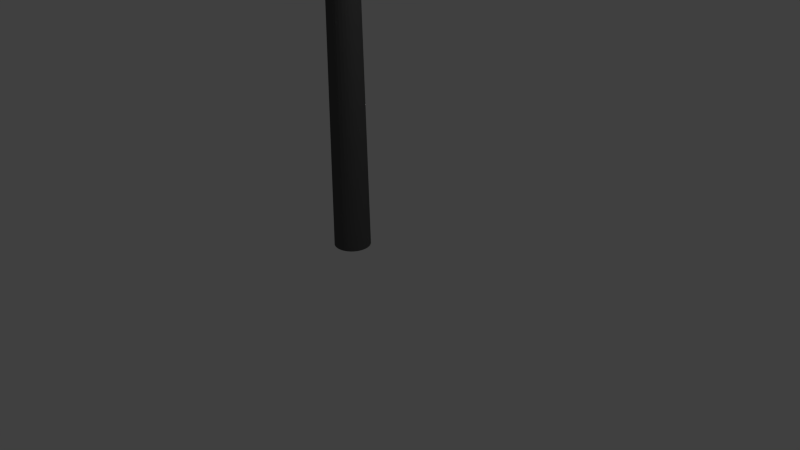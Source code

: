 # Source: Lights.blend  (saved by Blender 2.72.0; exported with 4.5.12 LTS)
import bpy
from mathutils import Matrix  # noqa: F401  (used for matrix-valued properties, if any)

bpy.ops.wm.read_factory_settings(use_empty=True)
scene = bpy.context.scene
scene.name = 'Scene'

# ---- collections
col_collection_1 = bpy.data.collections.new('Collection 1'); scene.collection.children.link(col_collection_1)

# ---- materials (node trees are filled in below, after node groups)
mat_metal = bpy.data.materials.new('Metal')
mat_metal.alpha_threshold = 0.0
mat_metal.roughness = 0.5
mat_lights = bpy.data.materials.new('LIghts')
mat_lights.alpha_threshold = 0.0
mat_lights.roughness = 0.5

# ---- material node trees
mat_metal.use_nodes = True; mat_metal.node_tree.nodes.clear()
_N = mat_metal.node_tree.nodes; _L = mat_metal.node_tree.links
n0 = _N.new('ShaderNodeOutputMaterial'); n0.name = 'Material Output'; n0.location = (300, 300)
n1 = _N.new('ShaderNodeMixShader'); n1.name = 'Mix Shader'; n1.location = (110, 300)
n1.inputs[0].default_value = 0.95
n2 = _N.new('ShaderNodeBsdfAnisotropic'); n2.name = 'Glossy BSDF'; n2.location = (-90, 300)
n2.distribution = 'GGX'
n2.inputs[0].default_value = (0.2957, 0.2957, 0.2957, 1.0)
n2.inputs[1].default_value = 0.6325
n3 = _N.new('ShaderNodeBsdfDiffuse'); n3.name = 'Diffuse BSDF'; n3.location = (-90, 300)
n3.inputs[0].default_value = (0.08714, 0.08714, 0.08714, 1.0)
_L.new(n1.outputs[0], n0.inputs[0])
_L.new(n2.outputs[0], n1.inputs[1])
_L.new(n3.outputs[0], n1.inputs[2])
n0.is_active_output = True
mat_lights.use_nodes = True; mat_lights.node_tree.nodes.clear()
_N = mat_lights.node_tree.nodes; _L = mat_lights.node_tree.links
n0 = _N.new('ShaderNodeOutputMaterial'); n0.name = 'Material Output'; n0.location = (300, 300)
n1 = _N.new('ShaderNodeEmission'); n1.name = 'Emission'; n1.location = (110, 300)
n1.inputs[0].default_value = (0.8, 0.8, 0.8, 1.0)
n1.inputs[1].default_value = 750.0
_L.new(n1.outputs[0], n0.inputs[0])
n0.is_active_output = True

# ---- world
world_world = bpy.data.worlds.new('World'); scene.world = world_world
world_world.color = (0.05088, 0.05088, 0.05088)
world_world.use_sun_shadow = False
world_world.sun_shadow_jitter_overblur = 0.0
world_world.cycles.sampling_method = 'MANUAL'
world_world.cycles.sample_map_resolution = 256

# ---- cameras
cam_camera = bpy.data.cameras.new('Camera')
cam_camera.clip_end = 100.0
cam_camera.lens = 35.0
cam_camera.sensor_width = 32.0
cam_camera.sensor_height = 18.0
cam_camera.ortho_scale = 7.314
cam_camera.dof.focus_distance = 0.0

# ---- lights
light_lamp = bpy.data.lights.new('Lamp', 'POINT')
light_lamp.transmission_factor = 0.0
light_lamp.cutoff_distance = 30.0
light_lamp.energy = 100.0
light_lamp.shadow_buffer_clip_start = 1.001
light_lamp.shadow_soft_size = 0.1
light_lamp.shadow_maximum_resolution = 0.006
light_lamp.use_absolute_resolution = True
light_lamp.cycles.use_multiple_importance_sampling = False

# ---- meshes
me_cylinder = bpy.data.meshes.new('Cylinder')
me_cylinder.from_pydata([(0.0, 1.0, -1.0), (3.99e-08, 0.6683, 38.47), (0.1951, 0.9808, -1.0), (0.1304, 0.6555, 38.47), (0.3827, 0.9239, -1.0), (0.2558, 0.6175, 38.47), (0.5556, 0.8315, -1.0), (0.3713, 0.5557, 38.47), (0.7071, 0.7071, -1.0), (0.4726, 0.4726, 38.47), (0.8315, 0.5556, -1.0), (0.5557, 0.3713, 38.47), (0.9239, 0.3827, -1.0), (0.6175, 0.2558, 38.47), (0.9808, 0.1951, -1.0), (0.6555, 0.1304, 38.47), (1.0, 7.55e-08, -1.0), (0.6683, 1.414e-07, 38.47), (0.9808, -0.1951, -1.0), (0.6555, -0.1304, 38.47), (0.9239, -0.3827, -1.0), (0.6175, -0.2558, 38.47), (0.8315, -0.5556, -1.0), (0.5557, -0.3713, 38.47), (0.7071, -0.7071, -1.0), (0.4726, -0.4726, 38.47), (0.5556, -0.8315, -1.0), (0.3713, -0.5557, 38.47), (0.3827, -0.9239, -1.0), (0.2558, -0.6175, 38.47), (0.1951, -0.9808, -1.0), (0.1304, -0.6555, 38.47), (-3.258e-07, -1.0, -1.0), (-1.779e-07, -0.6683, 38.47), (-0.1951, -0.9808, -1.0), (-0.1304, -0.6555, 38.47), (-0.3827, -0.9239, -1.0), (-0.2558, -0.6175, 38.47), (-0.5556, -0.8315, -1.0), (-0.3713, -0.5557, 38.47), (-0.7071, -0.7071, -1.0), (-0.4726, -0.4726, 38.47), (-0.8315, -0.5556, -1.0), (-0.5557, -0.3713, 38.47), (-0.9239, -0.3827, -1.0), (-0.6175, -0.2558, 38.47), (-0.9808, -0.1951, -1.0), (-0.6555, -0.1304, 38.47), (-1.0, 9.656e-07, -1.0), (-0.6683, 7.363e-07, 38.47), (-0.9808, 0.1951, -1.0), (-0.6555, 0.1304, 38.47), (-0.9239, 0.3827, -1.0), (-0.6175, 0.2558, 38.47), (-0.8315, 0.5556, -1.0), (-0.5557, 0.3713, 38.47), (-0.7071, 0.7071, -1.0), (-0.4726, 0.4726, 38.47), (-0.5556, 0.8315, -1.0), (-0.3713, 0.5557, 38.47), (-0.3827, 0.9239, -1.0), (-0.2558, 0.6175, 38.47), (-0.1951, 0.9808, -1.0), (-0.1304, 0.6555, 38.47)], [], [(0, 1, 3, 2), (2, 3, 5, 4), (4, 5, 7, 6), (6, 7, 9, 8), (8, 9, 11, 10), (10, 11, 13, 12), (12, 13, 15, 14), (14, 15, 17, 16), (16, 17, 19, 18), (18, 19, 21, 20), (20, 21, 23, 22), (22, 23, 25, 24), (24, 25, 27, 26), (26, 27, 29, 28), (28, 29, 31, 30), (30, 31, 33, 32), (32, 33, 35, 34), (34, 35, 37, 36), (36, 37, 39, 38), (38, 39, 41, 40), (40, 41, 43, 42), (42, 43, 45, 44), (44, 45, 47, 46), (46, 47, 49, 48), (48, 49, 51, 50), (50, 51, 53, 52), (52, 53, 55, 54), (54, 55, 57, 56), (56, 57, 59, 58), (58, 59, 61, 60), (60, 61, 63, 62), (62, 63, 1, 0)])
me_cylinder.materials.append(mat_metal)
me_cylinder.use_remesh_preserve_volume = False
me_cylinder.use_remesh_preserve_attributes = False
me_cylinder.use_mirror_vertex_groups = False
me_cylinder.update()
me_sphere_002 = bpy.data.meshes.new('Sphere.002')
me_sphere_002.from_pydata([(-1.944, -1.562, 1.322), (-2.269, -1.562, 1.105), (-2.486, -1.562, 0.7805), (-2.562, -1.562, 0.3978), (-2.486, -1.562, 0.01513), (-2.269, -1.562, -0.3093), (-1.944, -1.562, -0.5261), (-1.832, -1.291, 1.322), (-2.062, -1.062, 1.105), (-2.215, -0.9085, 0.7805), (-2.269, -0.8547, 0.3978), (-2.215, -0.9085, 0.01513), (-2.062, -1.062, -0.3093), (-1.832, -1.291, -0.5261), (-1.562, -1.179, 1.322), (-1.562, -0.8547, 1.105), (-1.562, -0.638, 0.7805), (-1.562, -0.5618, 0.3978), (-1.562, -0.638, 0.01513), (-1.562, -0.8547, -0.3093), (-1.562, -1.179, -0.5261), (-1.562, -1.562, 1.398), (-1.291, -1.291, 1.322), (-1.062, -1.062, 1.105), (-0.9084, -0.9085, 0.7805), (-0.8545, -0.8547, 0.3978), (-0.9084, -0.9085, 0.01513), (-1.062, -1.062, -0.3093), (-1.291, -1.291, -0.5261), (-1.179, -1.562, 1.322), (-0.8545, -1.562, 1.105), (-0.6378, -1.562, 0.7805), (-0.5616, -1.562, 0.3978), (-0.6378, -1.562, 0.01513), (-0.8545, -1.562, -0.3093), (-1.179, -1.562, -0.5261), (-1.562, -1.562, -0.6022), (-1.291, -1.832, 1.322), (-1.062, -2.062, 1.105), (-0.9084, -2.215, 0.7805), (-0.8545, -2.269, 0.3978), (-0.9084, -2.215, 0.01513), (-1.062, -2.062, -0.3093), (-1.291, -1.832, -0.5261), (-1.562, -1.945, 1.322), (-1.562, -2.269, 1.105), (-1.562, -2.486, 0.7805), (-1.562, -2.562, 0.3978), (-1.562, -2.486, 0.01513), (-1.562, -2.269, -0.3093), (-1.562, -1.945, -0.5261), (-1.832, -1.832, 1.322), (-2.062, -2.062, 1.105), (-2.215, -2.215, 0.7805), (-2.269, -2.269, 0.3978), (-2.215, -2.215, 0.01513), (-2.062, -2.062, -0.3093), (-1.832, -1.832, -0.5261), (-1.944, 1.57, 1.322), (-2.269, 1.57, 1.105), (-2.486, 1.57, 0.7805), (-2.562, 1.57, 0.3978), (-2.486, 1.57, 0.01513), (-2.269, 1.57, -0.3093), (-1.944, 1.57, -0.5261), (-1.832, 1.84, 1.322), (-2.062, 2.07, 1.105), (-2.215, 2.223, 0.7805), (-2.269, 2.277, 0.3978), (-2.215, 2.223, 0.01513), (-2.062, 2.07, -0.3093), (-1.832, 1.84, -0.5261), (-1.562, 1.952, 1.322), (-1.562, 2.277, 1.105), (-1.562, 2.494, 0.7805), (-1.562, 2.57, 0.3978), (-1.562, 2.494, 0.01513), (-1.562, 2.277, -0.3093), (-1.562, 1.952, -0.5261), (-1.562, 1.57, 1.398), (-1.291, 1.84, 1.322), (-1.062, 2.07, 1.105), (-0.9084, 2.223, 0.7805), (-0.8545, 2.277, 0.3978), (-0.9084, 2.223, 0.01513), (-1.062, 2.07, -0.3093), (-1.291, 1.84, -0.5261), (-1.179, 1.57, 1.322), (-0.8545, 1.57, 1.105), (-0.6378, 1.57, 0.7805), (-0.5617, 1.57, 0.3978), (-0.6378, 1.57, 0.01513), (-0.8545, 1.57, -0.3093), (-1.179, 1.57, -0.5261), (-1.562, 1.57, -0.6022), (-1.291, 1.299, 1.322), (-1.062, 1.07, 1.105), (-0.9084, 0.9164, 0.7805), (-0.8545, 0.8626, 0.3978), (-0.9084, 0.9164, 0.01513), (-1.062, 1.07, -0.3093), (-1.291, 1.299, -0.5261), (-1.562, 1.187, 1.322), (-1.562, 0.8626, 1.105), (-1.562, 0.6458, 0.7805), (-1.562, 0.5697, 0.3978), (-1.562, 0.6458, 0.01513), (-1.562, 0.8626, -0.3093), (-1.562, 1.187, -0.5261), (-1.832, 1.299, 1.322), (-2.062, 1.07, 1.105), (-2.215, 0.9164, 0.7805), (-2.269, 0.8626, 0.3978), (-2.215, 0.9164, 0.01513), (-2.062, 1.07, -0.3093), (-1.832, 1.299, -0.5261), (1.205, 1.57, 1.322), (0.8801, 1.57, 1.105), (0.6634, 1.57, 0.7805), (0.5872, 1.57, 0.3978), (0.6634, 1.57, 0.01513), (0.8801, 1.57, -0.3093), (1.205, 1.57, -0.5261), (1.317, 1.84, 1.322), (1.087, 2.07, 1.105), (0.934, 2.223, 0.7805), (0.8801, 2.277, 0.3978), (0.934, 2.223, 0.01513), (1.087, 2.07, -0.3093), (1.317, 1.84, -0.5261), (1.587, 1.952, 1.322), (1.587, 2.277, 1.105), (1.587, 2.494, 0.7805), (1.587, 2.57, 0.3978), (1.587, 2.494, 0.01513), (1.587, 2.277, -0.3093), (1.587, 1.952, -0.5261), (1.587, 1.57, 1.398), (1.858, 1.84, 1.322), (2.087, 2.07, 1.105), (2.241, 2.223, 0.7805), (2.294, 2.277, 0.3978), (2.241, 2.223, 0.01513), (2.087, 2.07, -0.3093), (1.858, 1.84, -0.5261), (1.97, 1.57, 1.322), (2.294, 1.57, 1.105), (2.511, 1.57, 0.7805), (2.587, 1.57, 0.3978), (2.511, 1.57, 0.01513), (2.294, 1.57, -0.3093), (1.97, 1.57, -0.5261), (1.587, 1.57, -0.6022), (1.858, 1.299, 1.322), (2.087, 1.07, 1.105), (2.241, 0.9164, 0.7805), (2.294, 0.8626, 0.3978), (2.241, 0.9164, 0.01513), (2.087, 1.07, -0.3093), (1.858, 1.299, -0.5261), (1.587, 1.187, 1.322), (1.587, 0.8626, 1.105), (1.587, 0.6458, 0.7805), (1.587, 0.5697, 0.3978), (1.587, 0.6458, 0.01513), (1.587, 0.8626, -0.3093), (1.587, 1.187, -0.5261), (1.317, 1.299, 1.322), (1.087, 1.07, 1.105), (0.934, 0.9164, 0.7805), (0.8801, 0.8626, 0.3978), (0.934, 0.9164, 0.01513), (1.087, 1.07, -0.3093), (1.317, 1.299, -0.5261), (1.205, -1.561, 1.322), (0.8801, -1.561, 1.105), (0.6634, -1.561, 0.7805), (0.5873, -1.561, 0.3978), (0.6634, -1.561, 0.01513), (0.8801, -1.561, -0.3093), (1.205, -1.561, -0.5261), (1.317, -1.29, 1.322), (1.087, -1.061, 1.105), (0.934, -0.9074, 0.7805), (0.8801, -0.8536, 0.3978), (0.934, -0.9074, 0.01513), (1.087, -1.061, -0.3093), (1.317, -1.29, -0.5261), (1.587, -1.178, 1.322), (1.587, -0.8536, 1.105), (1.587, -0.6368, 0.7805), (1.587, -0.5607, 0.3978), (1.587, -0.6368, 0.01513), (1.587, -0.8536, -0.3093), (1.587, -1.178, -0.5261), (1.587, -1.561, 1.398), (1.858, -1.29, 1.322), (2.087, -1.061, 1.105), (2.241, -0.9074, 0.7805), (2.294, -0.8536, 0.3978), (2.241, -0.9074, 0.01513), (2.087, -1.061, -0.3093), (1.858, -1.29, -0.5261), (1.97, -1.561, 1.322), (2.294, -1.561, 1.105), (2.511, -1.561, 0.7805), (2.587, -1.561, 0.3978), (2.511, -1.561, 0.01513), (2.294, -1.561, -0.3093), (1.97, -1.561, -0.5261), (1.587, -1.561, -0.6022), (1.858, -1.831, 1.322), (2.087, -2.061, 1.105), (2.241, -2.214, 0.7805), (2.294, -2.268, 0.3978), (2.241, -2.214, 0.01513), (2.087, -2.061, -0.3093), (1.858, -1.831, -0.5261), (1.587, -1.943, 1.322), (1.587, -2.268, 1.105), (1.587, -2.485, 0.7805), (1.587, -2.561, 0.3978), (1.587, -2.485, 0.01513), (1.587, -2.268, -0.3093), (1.587, -1.943, -0.5261), (1.317, -1.831, 1.322), (1.087, -2.061, 1.105), (0.934, -2.214, 0.7805), (0.8801, -2.268, 0.3978), (0.934, -2.214, 0.01513), (1.087, -2.061, -0.3093), (1.317, -1.831, -0.5261), (-2.885, -2.836, -0.3506), (2.853, -2.836, -0.3506), (-2.885, 2.901, -0.3506), (2.853, 2.901, -0.3506), (-2.885, -2.836, -0.1308), (2.853, -2.836, -0.1308), (-2.885, 2.901, -0.1308), (2.853, 2.901, -0.1308), (-1.599, -0.536, -1.394), (-1.599, -0.536, 0.6927), (-1.395, -0.556, -1.394), (-1.395, -0.556, 0.6927), (-1.2, -0.6154, -1.394), (-1.2, -0.6154, 0.6927), (-1.019, -0.7118, -1.394), (-1.019, -0.7118, 0.6927), (-0.8612, -0.8415, -1.394), (-0.8612, -0.8415, 0.6927), (-0.7314, -0.9996, -1.394), (-0.7314, -0.9996, 0.6927), (-0.635, -1.18, -1.394), (-0.635, -1.18, 0.6927), (-0.5757, -1.376, -1.394), (-0.5757, -1.376, 0.6927), (-0.5556, -1.579, -1.394), (-0.5556, -1.579, 0.6927), (-0.5757, -1.783, -1.394), (-0.5757, -1.783, 0.6927), (-0.635, -1.978, -1.394), (-0.635, -1.978, 0.6927), (-0.7314, -2.159, -1.394), (-0.7314, -2.159, 0.6927), (-0.8612, -2.317, -1.394), (-0.8612, -2.317, 0.6927), (-1.019, -2.447, -1.394), (-1.019, -2.447, 0.6927), (-1.2, -2.543, -1.394), (-1.2, -2.543, 0.6927), (-1.395, -2.602, -1.394), (-1.395, -2.602, 0.6927), (-1.599, -2.622, -1.394), (-1.599, -2.622, 0.6927), (-1.802, -2.602, -1.394), (-1.802, -2.602, 0.6927), (-1.998, -2.543, -1.394), (-1.998, -2.543, 0.6927), (-2.178, -2.447, -1.394), (-2.178, -2.447, 0.6927), (-2.337, -2.317, -1.394), (-2.337, -2.317, 0.6927), (-2.466, -2.159, -1.394), (-2.466, -2.159, 0.6927), (-2.563, -1.978, -1.394), (-2.563, -1.978, 0.6927), (-2.622, -1.783, -1.394), (-2.622, -1.783, 0.6927), (-2.642, -1.579, -1.394), (-2.642, -1.579, 0.6927), (-2.622, -1.376, -1.394), (-2.622, -1.376, 0.6927), (-2.563, -1.18, -1.394), (-2.563, -1.18, 0.6927), (-2.466, -0.9996, -1.394), (-2.466, -0.9996, 0.6927), (-2.337, -0.8415, -1.394), (-2.337, -0.8415, 0.6927), (-2.178, -0.7118, -1.394), (-2.178, -0.7118, 0.6927), (-1.998, -0.6154, -1.394), (-1.998, -0.6154, 0.6927), (-1.802, -0.556, -1.394), (-1.802, -0.556, 0.6927), (-1.58, 2.594, -1.394), (-1.58, 2.594, 0.6927), (-1.377, 2.574, -1.394), (-1.377, 2.574, 0.6927), (-1.181, 2.515, -1.394), (-1.181, 2.515, 0.6927), (-1.001, 2.419, -1.394), (-1.001, 2.419, 0.6927), (-0.8427, 2.289, -1.394), (-0.8427, 2.289, 0.6927), (-0.7129, 2.131, -1.394), (-0.7129, 2.131, 0.6927), (-0.6165, 1.95, -1.394), (-0.6165, 1.95, 0.6927), (-0.5571, 1.755, -1.394), (-0.5571, 1.755, 0.6927), (-0.5371, 1.551, -1.394), (-0.5371, 1.551, 0.6927), (-0.5571, 1.348, -1.394), (-0.5571, 1.348, 0.6927), (-0.6165, 1.152, -1.394), (-0.6165, 1.152, 0.6927), (-0.7129, 0.9716, -1.394), (-0.7129, 0.9716, 0.6927), (-0.8427, 0.8135, -1.394), (-0.8427, 0.8135, 0.6927), (-1.001, 0.6838, -1.394), (-1.001, 0.6838, 0.6927), (-1.181, 0.5874, -1.394), (-1.181, 0.5874, 0.6927), (-1.377, 0.528, -1.394), (-1.377, 0.528, 0.6927), (-1.58, 0.508, -1.394), (-1.58, 0.508, 0.6927), (-1.784, 0.528, -1.394), (-1.784, 0.528, 0.6927), (-1.98, 0.5874, -1.394), (-1.98, 0.5874, 0.6927), (-2.16, 0.6838, -1.394), (-2.16, 0.6838, 0.6927), (-2.318, 0.8135, -1.394), (-2.318, 0.8135, 0.6927), (-2.448, 0.9716, -1.394), (-2.448, 0.9716, 0.6927), (-2.544, 1.152, -1.394), (-2.544, 1.152, 0.6927), (-2.604, 1.348, -1.394), (-2.604, 1.348, 0.6927), (-2.624, 1.551, -1.394), (-2.624, 1.551, 0.6927), (-2.604, 1.755, -1.394), (-2.604, 1.755, 0.6927), (-2.544, 1.95, -1.394), (-2.544, 1.95, 0.6927), (-2.448, 2.131, -1.394), (-2.448, 2.131, 0.6927), (-2.318, 2.289, -1.394), (-2.318, 2.289, 0.6927), (-2.16, 2.419, -1.394), (-2.16, 2.419, 0.6927), (-1.98, 2.515, -1.394), (-1.98, 2.515, 0.6927), (-1.784, 2.574, -1.394), (-1.784, 2.574, 0.6927), (1.569, 2.594, -1.394), (1.569, 2.594, 0.6927), (1.772, 2.574, -1.394), (1.772, 2.574, 0.6927), (1.968, 2.515, -1.394), (1.968, 2.515, 0.6927), (2.148, 2.419, -1.394), (2.148, 2.419, 0.6927), (2.306, 2.289, -1.394), (2.306, 2.289, 0.6927), (2.436, 2.131, -1.394), (2.436, 2.131, 0.6927), (2.532, 1.95, -1.394), (2.532, 1.95, 0.6927), (2.592, 1.755, -1.394), (2.592, 1.755, 0.6927), (2.612, 1.551, -1.394), (2.612, 1.551, 0.6927), (2.592, 1.348, -1.394), (2.592, 1.348, 0.6927), (2.532, 1.152, -1.394), (2.532, 1.152, 0.6927), (2.436, 0.9716, -1.394), (2.436, 0.9716, 0.6927), (2.306, 0.8135, -1.394), (2.306, 0.8135, 0.6927), (2.148, 0.6838, -1.394), (2.148, 0.6838, 0.6927), (1.968, 0.5874, -1.394), (1.968, 0.5874, 0.6927), (1.772, 0.528, -1.394), (1.772, 0.528, 0.6927), (1.569, 0.508, -1.394), (1.569, 0.508, 0.6927), (1.365, 0.528, -1.394), (1.365, 0.528, 0.6927), (1.169, 0.5874, -1.394), (1.169, 0.5874, 0.6927), (0.989, 0.6838, -1.394), (0.989, 0.6838, 0.6927), (0.8309, 0.8135, -1.394), (0.8309, 0.8135, 0.6927), (0.7012, 0.9716, -1.394), (0.7012, 0.9716, 0.6927), (0.6048, 1.152, -1.394), (0.6048, 1.152, 0.6927), (0.5454, 1.348, -1.394), (0.5454, 1.348, 0.6927), (0.5254, 1.551, -1.394), (0.5254, 1.551, 0.6927), (0.5454, 1.755, -1.394), (0.5454, 1.755, 0.6927), (0.6048, 1.95, -1.394), (0.6048, 1.95, 0.6927), (0.7012, 2.131, -1.394), (0.7012, 2.131, 0.6927), (0.8309, 2.289, -1.394), (0.8309, 2.289, 0.6927), (0.989, 2.419, -1.394), (0.989, 2.419, 0.6927), (1.169, 2.515, -1.394), (1.169, 2.515, 0.6927), (1.365, 2.574, -1.394), (1.365, 2.574, 0.6927), (1.569, -0.5175, -1.394), (1.569, -0.5175, 0.6927), (1.772, -0.5375, -1.394), (1.772, -0.5375, 0.6927), (1.968, -0.5969, -1.394), (1.968, -0.5969, 0.6927), (2.148, -0.6933, -1.394), (2.148, -0.6933, 0.6927), (2.306, -0.823, -1.394), (2.306, -0.823, 0.6927), (2.436, -0.9811, -1.394), (2.436, -0.9811, 0.6927), (2.532, -1.161, -1.394), (2.532, -1.161, 0.6927), (2.592, -1.357, -1.394), (2.592, -1.357, 0.6927), (2.612, -1.561, -1.394), (2.612, -1.561, 0.6927), (2.592, -1.764, -1.394), (2.592, -1.764, 0.6927), (2.532, -1.96, -1.394), (2.532, -1.96, 0.6927), (2.436, -2.14, -1.394), (2.436, -2.14, 0.6927), (2.306, -2.298, -1.394), (2.306, -2.298, 0.6927), (2.148, -2.428, -1.394), (2.148, -2.428, 0.6927), (1.968, -2.525, -1.394), (1.968, -2.525, 0.6927), (1.772, -2.584, -1.394), (1.772, -2.584, 0.6927), (1.569, -2.604, -1.394), (1.569, -2.604, 0.6927), (1.365, -2.584, -1.394), (1.365, -2.584, 0.6927), (1.169, -2.525, -1.394), (1.169, -2.525, 0.6927), (0.989, -2.428, -1.394), (0.989, -2.428, 0.6927), (0.8309, -2.298, -1.394), (0.8309, -2.298, 0.6927), (0.7012, -2.14, -1.394), (0.7012, -2.14, 0.6927), (0.6048, -1.96, -1.394), (0.6048, -1.96, 0.6927), (0.5454, -1.764, -1.394), (0.5454, -1.764, 0.6927), (0.5254, -1.561, -1.394), (0.5254, -1.561, 0.6927), (0.5454, -1.357, -1.394), (0.5454, -1.357, 0.6927), (0.6048, -1.161, -1.394), (0.6048, -1.161, 0.6927), (0.7012, -0.9811, -1.394), (0.7012, -0.9811, 0.6927), (0.8309, -0.823, -1.394), (0.8309, -0.823, 0.6927), (0.989, -0.6933, -1.394), (0.989, -0.6933, 0.6927), (1.169, -0.5969, -1.394), (1.169, -0.5969, 0.6927), (1.365, -0.5375, -1.394), (1.365, -0.5375, 0.6927), (-2.885, -2.836, -0.3506), (2.853, -2.836, -0.3506), (-2.885, 2.901, -0.3506), (2.853, 2.901, -0.3506), (-2.885, -2.836, -0.1308), (2.853, -2.836, -0.1308), (-2.885, 2.901, -0.1308), (2.853, 2.901, -0.1308), (-2.885, -2.836, -0.3506), (2.853, -2.836, -0.3506), (-2.885, 2.901, -0.3506), (2.853, 2.901, -0.3506), (-2.885, -2.836, -0.1308), (2.853, -2.836, -0.1308), (-2.885, 2.901, -0.1308), (2.853, 2.901, -0.1308), (-3.63, -3.581, 1.612), (3.598, -3.581, 1.612), (-3.63, 3.646, 1.612), (3.597, 3.646, 1.612), (-3.63, -3.581, 1.889), (3.598, -3.581, 1.889), (-3.63, 3.646, 1.889), (3.597, 3.646, 1.889), (2.898, -2.82, -2.449), (2.898, 2.917, -2.449), (2.898, 2.917, -0.2451), (2.898, -2.82, -0.2451), (-2.84, -2.82, -2.449), (-2.84, 2.917, -2.449), (-2.84, 2.917, -0.2451), (-2.84, -2.82, -0.2451)], [], [(6, 5, 12, 13), (5, 4, 11, 12), (4, 3, 10, 11), (3, 2, 9, 10), (2, 1, 8, 9), (1, 0, 7, 8), (13, 12, 19, 20), (12, 11, 18, 19), (11, 10, 17, 18), (10, 9, 16, 17), (9, 8, 15, 16), (8, 7, 14, 15), (20, 19, 27, 28), (19, 18, 26, 27), (18, 17, 25, 26), (17, 16, 24, 25), (16, 15, 23, 24), (15, 14, 22, 23), (28, 27, 34, 35), (27, 26, 33, 34), (26, 25, 32, 33), (25, 24, 31, 32), (24, 23, 30, 31), (23, 22, 29, 30), (35, 34, 42, 43), (34, 33, 41, 42), (33, 32, 40, 41), (32, 31, 39, 40), (31, 30, 38, 39), (30, 29, 37, 38), (43, 42, 49, 50), (42, 41, 48, 49), (41, 40, 47, 48), (40, 39, 46, 47), (39, 38, 45, 46), (38, 37, 44, 45), (50, 49, 56, 57), (49, 48, 55, 56), (48, 47, 54, 55), (47, 46, 53, 54), (46, 45, 52, 53), (45, 44, 51, 52), (36, 6, 13), (0, 21, 7), (36, 13, 20), (7, 21, 14), (36, 20, 28), (14, 21, 22), (36, 28, 35), (22, 21, 29), (36, 35, 43), (29, 21, 37), (36, 43, 50), (37, 21, 44), (36, 50, 57), (44, 21, 51), (36, 57, 6), (57, 56, 5, 6), (56, 55, 4, 5), (55, 54, 3, 4), (54, 53, 2, 3), (53, 52, 1, 2), (52, 51, 0, 1), (51, 21, 0), (64, 63, 70, 71), (63, 62, 69, 70), (62, 61, 68, 69), (61, 60, 67, 68), (60, 59, 66, 67), (59, 58, 65, 66), (71, 70, 77, 78), (70, 69, 76, 77), (69, 68, 75, 76), (68, 67, 74, 75), (67, 66, 73, 74), (66, 65, 72, 73), (78, 77, 85, 86), (77, 76, 84, 85), (76, 75, 83, 84), (75, 74, 82, 83), (74, 73, 81, 82), (73, 72, 80, 81), (86, 85, 92, 93), (85, 84, 91, 92), (84, 83, 90, 91), (83, 82, 89, 90), (82, 81, 88, 89), (81, 80, 87, 88), (93, 92, 100, 101), (92, 91, 99, 100), (91, 90, 98, 99), (90, 89, 97, 98), (89, 88, 96, 97), (88, 87, 95, 96), (101, 100, 107, 108), (100, 99, 106, 107), (99, 98, 105, 106), (98, 97, 104, 105), (97, 96, 103, 104), (96, 95, 102, 103), (108, 107, 114, 115), (107, 106, 113, 114), (106, 105, 112, 113), (105, 104, 111, 112), (104, 103, 110, 111), (103, 102, 109, 110), (94, 64, 71), (58, 79, 65), (94, 71, 78), (65, 79, 72), (94, 78, 86), (72, 79, 80), (94, 86, 93), (80, 79, 87), (94, 93, 101), (87, 79, 95), (94, 101, 108), (95, 79, 102), (94, 108, 115), (102, 79, 109), (94, 115, 64), (115, 114, 63, 64), (114, 113, 62, 63), (113, 112, 61, 62), (112, 111, 60, 61), (111, 110, 59, 60), (110, 109, 58, 59), (109, 79, 58), (122, 121, 128, 129), (121, 120, 127, 128), (120, 119, 126, 127), (119, 118, 125, 126), (118, 117, 124, 125), (117, 116, 123, 124), (129, 128, 135, 136), (128, 127, 134, 135), (127, 126, 133, 134), (126, 125, 132, 133), (125, 124, 131, 132), (124, 123, 130, 131), (136, 135, 143, 144), (135, 134, 142, 143), (134, 133, 141, 142), (133, 132, 140, 141), (132, 131, 139, 140), (131, 130, 138, 139), (144, 143, 150, 151), (143, 142, 149, 150), (142, 141, 148, 149), (141, 140, 147, 148), (140, 139, 146, 147), (139, 138, 145, 146), (151, 150, 158, 159), (150, 149, 157, 158), (149, 148, 156, 157), (148, 147, 155, 156), (147, 146, 154, 155), (146, 145, 153, 154), (159, 158, 165, 166), (158, 157, 164, 165), (157, 156, 163, 164), (156, 155, 162, 163), (155, 154, 161, 162), (154, 153, 160, 161), (166, 165, 172, 173), (165, 164, 171, 172), (164, 163, 170, 171), (163, 162, 169, 170), (162, 161, 168, 169), (161, 160, 167, 168), (152, 122, 129), (116, 137, 123), (152, 129, 136), (123, 137, 130), (152, 136, 144), (130, 137, 138), (152, 144, 151), (138, 137, 145), (152, 151, 159), (145, 137, 153), (152, 159, 166), (153, 137, 160), (152, 166, 173), (160, 137, 167), (152, 173, 122), (173, 172, 121, 122), (172, 171, 120, 121), (171, 170, 119, 120), (170, 169, 118, 119), (169, 168, 117, 118), (168, 167, 116, 117), (167, 137, 116), (180, 179, 186, 187), (179, 178, 185, 186), (178, 177, 184, 185), (177, 176, 183, 184), (176, 175, 182, 183), (175, 174, 181, 182), (187, 186, 193, 194), (186, 185, 192, 193), (185, 184, 191, 192), (184, 183, 190, 191), (183, 182, 189, 190), (182, 181, 188, 189), (194, 193, 201, 202), (193, 192, 200, 201), (192, 191, 199, 200), (191, 190, 198, 199), (190, 189, 197, 198), (189, 188, 196, 197), (202, 201, 208, 209), (201, 200, 207, 208), (200, 199, 206, 207), (199, 198, 205, 206), (198, 197, 204, 205), (197, 196, 203, 204), (209, 208, 216, 217), (208, 207, 215, 216), (207, 206, 214, 215), (206, 205, 213, 214), (205, 204, 212, 213), (204, 203, 211, 212), (217, 216, 223, 224), (216, 215, 222, 223), (215, 214, 221, 222), (214, 213, 220, 221), (213, 212, 219, 220), (212, 211, 218, 219), (224, 223, 230, 231), (223, 222, 229, 230), (222, 221, 228, 229), (221, 220, 227, 228), (220, 219, 226, 227), (219, 218, 225, 226), (210, 180, 187), (174, 195, 181), (210, 187, 194), (181, 195, 188), (210, 194, 202), (188, 195, 196), (210, 202, 209), (196, 195, 203), (210, 209, 217), (203, 195, 211), (210, 217, 224), (211, 195, 218), (210, 224, 231), (218, 195, 225), (210, 231, 180), (231, 230, 179, 180), (230, 229, 178, 179), (229, 228, 177, 178), (228, 227, 176, 177), (227, 226, 175, 176), (226, 225, 174, 175), (225, 195, 174), (232, 234, 235, 233), (236, 237, 239, 238), (236, 238, 502, 500), (237, 236, 500, 501), (239, 237, 501, 503), (238, 239, 503, 502), (240, 241, 243, 242), (242, 243, 245, 244), (244, 245, 247, 246), (246, 247, 249, 248), (248, 249, 251, 250), (250, 251, 253, 252), (252, 253, 255, 254), (254, 255, 257, 256), (256, 257, 259, 258), (258, 259, 261, 260), (260, 261, 263, 262), (262, 263, 265, 264), (264, 265, 267, 266), (266, 267, 269, 268), (268, 269, 271, 270), (270, 271, 273, 272), (272, 273, 275, 274), (274, 275, 277, 276), (276, 277, 279, 278), (278, 279, 281, 280), (280, 281, 283, 282), (282, 283, 285, 284), (284, 285, 287, 286), (286, 287, 289, 288), (288, 289, 291, 290), (290, 291, 293, 292), (292, 293, 295, 294), (294, 295, 297, 296), (296, 297, 299, 298), (298, 299, 301, 300), (300, 301, 303, 302), (302, 303, 241, 240), (304, 305, 307, 306), (306, 307, 309, 308), (308, 309, 311, 310), (310, 311, 313, 312), (312, 313, 315, 314), (314, 315, 317, 316), (316, 317, 319, 318), (318, 319, 321, 320), (320, 321, 323, 322), (322, 323, 325, 324), (324, 325, 327, 326), (326, 327, 329, 328), (328, 329, 331, 330), (330, 331, 333, 332), (332, 333, 335, 334), (334, 335, 337, 336), (336, 337, 339, 338), (338, 339, 341, 340), (340, 341, 343, 342), (342, 343, 345, 344), (344, 345, 347, 346), (346, 347, 349, 348), (348, 349, 351, 350), (350, 351, 353, 352), (352, 353, 355, 354), (354, 355, 357, 356), (356, 357, 359, 358), (358, 359, 361, 360), (360, 361, 363, 362), (362, 363, 365, 364), (364, 365, 367, 366), (366, 367, 305, 304), (368, 369, 371, 370), (370, 371, 373, 372), (372, 373, 375, 374), (374, 375, 377, 376), (376, 377, 379, 378), (378, 379, 381, 380), (380, 381, 383, 382), (382, 383, 385, 384), (384, 385, 387, 386), (386, 387, 389, 388), (388, 389, 391, 390), (390, 391, 393, 392), (392, 393, 395, 394), (394, 395, 397, 396), (396, 397, 399, 398), (398, 399, 401, 400), (400, 401, 403, 402), (402, 403, 405, 404), (404, 405, 407, 406), (406, 407, 409, 408), (408, 409, 411, 410), (410, 411, 413, 412), (412, 413, 415, 414), (414, 415, 417, 416), (416, 417, 419, 418), (418, 419, 421, 420), (420, 421, 423, 422), (422, 423, 425, 424), (424, 425, 427, 426), (426, 427, 429, 428), (428, 429, 431, 430), (430, 431, 369, 368), (432, 433, 435, 434), (434, 435, 437, 436), (436, 437, 439, 438), (438, 439, 441, 440), (440, 441, 443, 442), (442, 443, 445, 444), (444, 445, 447, 446), (446, 447, 449, 448), (448, 449, 451, 450), (450, 451, 453, 452), (452, 453, 455, 454), (454, 455, 457, 456), (456, 457, 459, 458), (458, 459, 461, 460), (460, 461, 463, 462), (462, 463, 465, 464), (464, 465, 467, 466), (466, 467, 469, 468), (468, 469, 471, 470), (470, 471, 473, 472), (472, 473, 475, 474), (474, 475, 477, 476), (476, 477, 479, 478), (478, 479, 481, 480), (480, 481, 483, 482), (482, 483, 485, 484), (484, 485, 487, 486), (486, 487, 489, 488), (488, 489, 491, 490), (490, 491, 493, 492), (492, 493, 495, 494), (494, 495, 433, 432), (500, 502, 510, 508), (501, 500, 508, 509), (503, 501, 509, 511), (502, 503, 511, 510), (235, 234, 498, 499), (233, 235, 499, 497), (232, 233, 497, 496), (234, 232, 496, 498), (508, 510, 518, 516), (509, 508, 516, 517), (511, 509, 517, 519), (510, 511, 519, 518), (499, 498, 506, 507), (497, 499, 507, 505), (496, 497, 505, 504), (498, 496, 504, 506), (515, 514, 518, 519), (513, 515, 519, 517), (512, 513, 517, 516), (514, 512, 516, 518), (507, 506, 514, 515), (505, 507, 515, 513), (504, 505, 513, 512), (506, 504, 512, 514), (524, 525, 521, 520), (525, 526, 522, 521), (526, 527, 523, 522), (527, 524, 520, 523), (520, 521, 522, 523), (527, 526, 525, 524)])
me_sphere_002.polygons.foreach_set('material_index', [0, 0, 0, 0, 0, 0, 0, 0, 0, 0, 0, 0, 0, 0, 0, 0, 0, 0, 0, 0, 0, 0, 0, 0, 0, 0, 0, 0, 0, 0, 0, 0, 0, 0, 0, 0, 0, 0, 0, 0, 0, 0, 0, 0, 0, 0, 0, 0, 0, 0, 0, 0, 0, 0, 0, 0, 0, 0, 0, 0, 0, 0, 0, 0, 0, 0, 0, 0, 0, 0, 0, 0, 0, 0, 0, 0, 0, 0, 0, 0, 0, 0, 0, 0, 0, 0, 0, 0, 0, 0, 0, 0, 0, 0, 0, 0, 0, 0, 0, 0, 0, 0, 0, 0, 0, 0, 0, 0, 0, 0, 0, 0, 0, 0, 0, 0, 0, 0, 0, 0, 0, 0, 0, 0, 0, 0, 0, 0, 0, 0, 0, 0, 0, 0, 0, 0, 0, 0, 0, 0, 0, 0, 0, 0, 0, 0, 0, 0, 0, 0, 0, 0, 0, 0, 0, 0, 0, 0, 0, 0, 0, 0, 0, 0, 0, 0, 0, 0, 0, 0, 0, 0, 0, 0, 0, 0, 0, 0, 0, 0, 0, 0, 0, 0, 0, 0, 0, 0, 0, 0, 0, 0, 0, 0, 0, 0, 0, 0, 0, 0, 0, 0, 0, 0, 0, 0, 0, 0, 0, 0, 0, 0, 0, 0, 0, 0, 0, 0, 0, 0, 0, 0, 0, 0, 0, 0, 0, 0, 0, 0, 0, 0, 0, 0, 0, 0, 0, 0, 0, 0, 0, 0, 0, 0, 0, 0, 0, 0, 0, 0, 0, 0, 0, 0, 0, 0, 1, 1, 1, 1, 1, 1, 1, 1, 1, 1, 1, 1, 1, 1, 1, 1, 1, 1, 1, 1, 1, 1, 1, 1, 1, 1, 1, 1, 1, 1, 1, 1, 1, 1, 1, 1, 1, 1, 1, 1, 1, 1, 1, 1, 1, 1, 1, 1, 1, 1, 1, 1, 1, 1, 1, 1, 1, 1, 1, 1, 1, 1, 1, 1, 1, 1, 1, 1, 1, 1, 1, 1, 1, 1, 1, 1, 1, 1, 1, 1, 1, 1, 1, 1, 1, 1, 1, 1, 1, 1, 1, 1, 1, 1, 1, 1, 1, 1, 1, 1, 1, 1, 1, 1, 1, 1, 1, 1, 1, 1, 1, 1, 1, 1, 1, 1, 1, 1, 1, 1, 1, 1, 1, 1, 1, 1, 1, 1, 1, 1, 1, 1, 1, 1, 1, 1, 1, 1, 1, 1, 1, 1, 1, 1, 1, 1, 1, 1, 1, 1, 1, 1, 1, 1, 1, 1, 1, 1, 1, 1, 1, 1, 1, 1])
me_sphere_002.materials.append(mat_lights)
me_sphere_002.materials.append(mat_metal)
me_sphere_002.use_remesh_preserve_volume = False
me_sphere_002.use_remesh_preserve_attributes = False
me_sphere_002.use_mirror_vertex_groups = False
me_sphere_002.update()

# ---- objects
ob_cylinder = bpy.data.objects.new('Cylinder', me_cylinder)
ob_sphere_002 = bpy.data.objects.new('Sphere.002', me_sphere_002)
ob_lamp = bpy.data.objects.new('Lamp', light_lamp)
ob_camera = bpy.data.objects.new('Camera', cam_camera)

# ---- transforms, parenting, visibility, modifiers, constraints
ob_cylinder.location = (-0.413, 0.0, 0.212)
ob_cylinder.scale = (0.2399, 0.2399, 0.2061)
ob_cylinder.lineart.crease_threshold = 0.0
ob_sphere_002.location = (0.06469, -0.01126, 8.681)
ob_sphere_002.rotation_euler = (-0.0, 1.745, -0.0)
ob_sphere_002.scale = (0.248, 0.248, 0.248)
ob_sphere_002.lineart.crease_threshold = 0.0
ob_lamp.location = (4.076, 1.005, 5.904)
ob_lamp.rotation_euler = (0.6503, 0.05522, 1.866)
ob_lamp.lock_rotations_4d = False
ob_lamp.empty_display_type = 'ARROWS'
ob_lamp.color = (0.0, 0.0, 0.0, 0.0)
ob_lamp.lineart.crease_threshold = 0.0
ob_camera.location = (7.481, -6.508, 5.344)
ob_camera.rotation_euler = (1.109, 0.01082, 0.8149)
ob_camera.lock_rotations_4d = False
ob_camera.empty_display_type = 'ARROWS'
ob_camera.color = (0.0, 0.0, 0.0, 0.0)
ob_camera.display_type = 'WIRE'
ob_camera.lineart.crease_threshold = 0.0

# ---- collection membership
col_collection_1.objects.link(ob_cylinder)
col_collection_1.objects.link(ob_sphere_002)
col_collection_1.objects.link(ob_lamp)
col_collection_1.objects.link(ob_camera)

# ---- scene / render settings (as saved in the file)
scene.camera = ob_camera
scene.frame_start = 1; scene.frame_end = 250; scene.frame_set(1)
scene.render.engine = 'CYCLES'
scene.render.resolution_percentage = 50
scene.render.dither_intensity = 0.0
scene.cycles.use_denoising = False
scene.cycles.samples = 10
scene.cycles.sampling_pattern = 'TABULATED_SOBOL'
scene.cycles.light_sampling_threshold = 0.0
scene.cycles.use_adaptive_sampling = False
scene.cycles.use_light_tree = False
scene.cycles.blur_glossy = 0.0
scene.cycles.pixel_filter_type = 'GAUSSIAN'
scene.cycles.sample_clamp_indirect = 0.0
scene.view_settings.view_transform = 'Standard'
bpy.context.view_layer.update()
